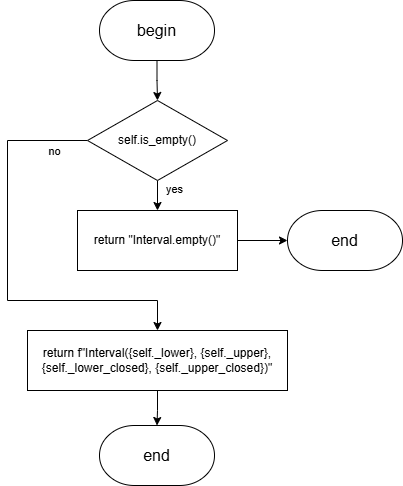

The diagram above was exported from draw.io. Its source (the exported page's mxGraphModel, read from the mxfile embedded in the PNG):
<mxGraphModel dx="2068" dy="1201" grid="1" gridSize="10" guides="1" tooltips="1" connect="1" arrows="1" fold="1" page="1" pageScale="1" pageWidth="827" pageHeight="1169" math="0" shadow="0">
  <root>
    <mxCell id="0" />
    <mxCell id="1" parent="0" />
    <mxCell id="Dri2IQhfEswfoyF7R_Bp-4" style="edgeStyle=orthogonalEdgeStyle;rounded=0;orthogonalLoop=1;jettySize=auto;html=1;entryX=0.5;entryY=0;entryDx=0;entryDy=0;" parent="1" source="5GauBqXb065IVdo3dhye-1" target="Dri2IQhfEswfoyF7R_Bp-2" edge="1">
      <mxGeometry relative="1" as="geometry" />
    </mxCell>
    <mxCell id="Dri2IQhfEswfoyF7R_Bp-10" value="yes" style="edgeLabel;html=1;align=center;verticalAlign=middle;resizable=0;points=[];" parent="Dri2IQhfEswfoyF7R_Bp-4" connectable="0" vertex="1">
      <mxGeometry x="-0.6732" y="-2" relative="1" as="geometry">
        <mxPoint x="18" as="offset" />
      </mxGeometry>
    </mxCell>
    <mxCell id="Dri2IQhfEswfoyF7R_Bp-6" style="edgeStyle=orthogonalEdgeStyle;rounded=0;orthogonalLoop=1;jettySize=auto;html=1;entryX=0.5;entryY=0;entryDx=0;entryDy=0;" parent="1" source="5GauBqXb065IVdo3dhye-1" target="Dri2IQhfEswfoyF7R_Bp-5" edge="1">
      <mxGeometry relative="1" as="geometry">
        <Array as="points">
          <mxPoint x="264" y="280" />
          <mxPoint x="264" y="440" />
          <mxPoint x="414" y="440" />
        </Array>
      </mxGeometry>
    </mxCell>
    <mxCell id="Dri2IQhfEswfoyF7R_Bp-11" value="no" style="edgeLabel;html=1;align=center;verticalAlign=middle;resizable=0;points=[];" parent="Dri2IQhfEswfoyF7R_Bp-6" connectable="0" vertex="1">
      <mxGeometry x="-0.1023" y="-2" relative="1" as="geometry">
        <mxPoint x="48" y="-99" as="offset" />
      </mxGeometry>
    </mxCell>
    <mxCell id="5GauBqXb065IVdo3dhye-1" value="self.is_empty()" style="rhombus;whiteSpace=wrap;html=1;" parent="1" vertex="1">
      <mxGeometry x="344" y="240" width="140" height="80" as="geometry" />
    </mxCell>
    <mxCell id="Dri2IQhfEswfoyF7R_Bp-3" style="edgeStyle=orthogonalEdgeStyle;rounded=0;orthogonalLoop=1;jettySize=auto;html=1;entryX=0.5;entryY=0;entryDx=0;entryDy=0;" parent="1" source="vup9yUYcnxg31nPDNiqe-1" target="5GauBqXb065IVdo3dhye-1" edge="1">
      <mxGeometry relative="1" as="geometry" />
    </mxCell>
    <mxCell id="vup9yUYcnxg31nPDNiqe-1" value="&lt;font style=&quot;font-size: 16px;&quot;&gt;begin&lt;/font&gt;" style="strokeWidth=1;html=1;shape=mxgraph.flowchart.terminator;whiteSpace=wrap;" parent="1" vertex="1">
      <mxGeometry x="356" y="140" width="115" height="60" as="geometry" />
    </mxCell>
    <mxCell id="Dri2IQhfEswfoyF7R_Bp-1" value="&lt;font style=&quot;font-size: 16px;&quot;&gt;end&lt;/font&gt;" style="strokeWidth=1;html=1;shape=mxgraph.flowchart.terminator;whiteSpace=wrap;" parent="1" vertex="1">
      <mxGeometry x="356" y="565" width="115" height="60" as="geometry" />
    </mxCell>
    <mxCell id="Dri2IQhfEswfoyF7R_Bp-2" value="return &quot;Interval.empty()&quot;" style="rounded=0;whiteSpace=wrap;html=1;" parent="1" vertex="1">
      <mxGeometry x="334" y="350" width="160" height="60" as="geometry" />
    </mxCell>
    <mxCell id="Dri2IQhfEswfoyF7R_Bp-9" style="edgeStyle=orthogonalEdgeStyle;rounded=0;orthogonalLoop=1;jettySize=auto;html=1;" parent="1" source="Dri2IQhfEswfoyF7R_Bp-5" target="Dri2IQhfEswfoyF7R_Bp-1" edge="1">
      <mxGeometry relative="1" as="geometry" />
    </mxCell>
    <mxCell id="Dri2IQhfEswfoyF7R_Bp-5" value="return f&quot;Interval({self._lower}, {self._upper}, {self._lower_closed}, {self._upper_closed})&quot;" style="rounded=0;whiteSpace=wrap;html=1;" parent="1" vertex="1">
      <mxGeometry x="284" y="470" width="260" height="60" as="geometry" />
    </mxCell>
    <mxCell id="Dri2IQhfEswfoyF7R_Bp-7" value="&lt;font style=&quot;font-size: 16px;&quot;&gt;end&lt;/font&gt;" style="strokeWidth=1;html=1;shape=mxgraph.flowchart.terminator;whiteSpace=wrap;" parent="1" vertex="1">
      <mxGeometry x="544" y="350" width="115" height="60" as="geometry" />
    </mxCell>
    <mxCell id="Dri2IQhfEswfoyF7R_Bp-8" style="edgeStyle=orthogonalEdgeStyle;rounded=0;orthogonalLoop=1;jettySize=auto;html=1;entryX=0;entryY=0.5;entryDx=0;entryDy=0;entryPerimeter=0;" parent="1" source="Dri2IQhfEswfoyF7R_Bp-2" target="Dri2IQhfEswfoyF7R_Bp-7" edge="1">
      <mxGeometry relative="1" as="geometry" />
    </mxCell>
  </root>
</mxGraphModel>